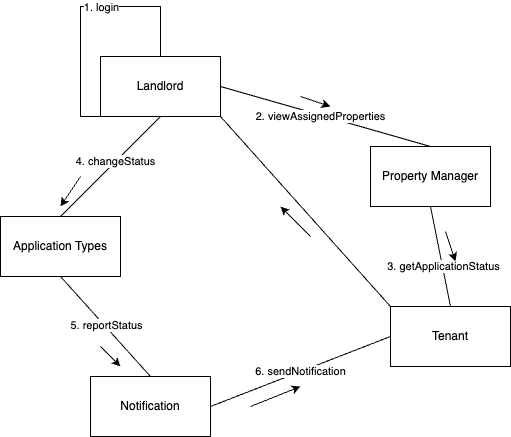

The diagram above was exported from draw.io. Its source (the exported page's mxGraphModel, read from the mxfile embedded in the PNG):
<mxGraphModel dx="1544" dy="779" grid="1" gridSize="10" guides="1" tooltips="1" connect="1" arrows="1" fold="1" page="1" pageScale="1" pageWidth="827" pageHeight="1169" math="0" shadow="0">
  <root>
    <mxCell id="0" />
    <mxCell id="1" parent="0" />
    <mxCell id="s0erb8pZgdnM_bf0QOF8-1" value="Landlord" style="whiteSpace=wrap;html=1;" vertex="1" parent="1">
      <mxGeometry x="170" y="190" width="120" height="60" as="geometry" />
    </mxCell>
    <mxCell id="s0erb8pZgdnM_bf0QOF8-2" value="Property Manager" style="whiteSpace=wrap;html=1;" vertex="1" parent="1">
      <mxGeometry x="440" y="280" width="120" height="60" as="geometry" />
    </mxCell>
    <mxCell id="s0erb8pZgdnM_bf0QOF8-3" value="Tenant" style="whiteSpace=wrap;html=1;" vertex="1" parent="1">
      <mxGeometry x="460" y="440" width="120" height="60" as="geometry" />
    </mxCell>
    <mxCell id="s0erb8pZgdnM_bf0QOF8-4" value="Application Types" style="whiteSpace=wrap;html=1;" vertex="1" parent="1">
      <mxGeometry x="70" y="350" width="120" height="60" as="geometry" />
    </mxCell>
    <mxCell id="s0erb8pZgdnM_bf0QOF8-5" value="Notification" style="whiteSpace=wrap;html=1;" vertex="1" parent="1">
      <mxGeometry x="160" y="510" width="120" height="60" as="geometry" />
    </mxCell>
    <mxCell id="s0erb8pZgdnM_bf0QOF8-6" value="" style="endArrow=none;html=1;rounded=0;exitX=1;exitY=0.5;exitDx=0;exitDy=0;entryX=0.5;entryY=0;entryDx=0;entryDy=0;" edge="1" parent="1" source="s0erb8pZgdnM_bf0QOF8-1" target="s0erb8pZgdnM_bf0QOF8-2">
      <mxGeometry width="50" height="50" relative="1" as="geometry">
        <mxPoint x="390" y="430" as="sourcePoint" />
        <mxPoint x="440" y="380" as="targetPoint" />
      </mxGeometry>
    </mxCell>
    <mxCell id="s0erb8pZgdnM_bf0QOF8-9" value="2. viewAssignedProperties" style="edgeLabel;html=1;align=center;verticalAlign=middle;resizable=0;points=[];" vertex="1" connectable="0" parent="s0erb8pZgdnM_bf0QOF8-6">
      <mxGeometry x="-0.3648" y="1" relative="1" as="geometry">
        <mxPoint x="33" y="12" as="offset" />
      </mxGeometry>
    </mxCell>
    <mxCell id="s0erb8pZgdnM_bf0QOF8-7" value="" style="endArrow=none;html=1;rounded=0;entryX=0.5;entryY=1;entryDx=0;entryDy=0;exitX=0.5;exitY=0;exitDx=0;exitDy=0;" edge="1" parent="1" source="s0erb8pZgdnM_bf0QOF8-1" target="s0erb8pZgdnM_bf0QOF8-1">
      <mxGeometry width="50" height="50" relative="1" as="geometry">
        <mxPoint x="230" y="140" as="sourcePoint" />
        <mxPoint x="440" y="380" as="targetPoint" />
        <Array as="points">
          <mxPoint x="230" y="140" />
          <mxPoint x="150" y="140" />
          <mxPoint x="150" y="250" />
        </Array>
      </mxGeometry>
    </mxCell>
    <mxCell id="s0erb8pZgdnM_bf0QOF8-8" value="1. login" style="edgeLabel;html=1;align=center;verticalAlign=middle;resizable=0;points=[];" vertex="1" connectable="0" parent="s0erb8pZgdnM_bf0QOF8-7">
      <mxGeometry x="-0.3125" relative="1" as="geometry">
        <mxPoint as="offset" />
      </mxGeometry>
    </mxCell>
    <mxCell id="s0erb8pZgdnM_bf0QOF8-10" value="" style="endArrow=none;html=1;rounded=0;entryX=0.5;entryY=1;entryDx=0;entryDy=0;exitX=0.5;exitY=0;exitDx=0;exitDy=0;" edge="1" parent="1" source="s0erb8pZgdnM_bf0QOF8-3" target="s0erb8pZgdnM_bf0QOF8-2">
      <mxGeometry width="50" height="50" relative="1" as="geometry">
        <mxPoint x="390" y="430" as="sourcePoint" />
        <mxPoint x="440" y="380" as="targetPoint" />
      </mxGeometry>
    </mxCell>
    <mxCell id="s0erb8pZgdnM_bf0QOF8-11" value="3. getApplicationStatus" style="edgeLabel;html=1;align=center;verticalAlign=middle;resizable=0;points=[];" vertex="1" connectable="0" parent="s0erb8pZgdnM_bf0QOF8-10">
      <mxGeometry x="-0.2131" relative="1" as="geometry">
        <mxPoint y="-1" as="offset" />
      </mxGeometry>
    </mxCell>
    <mxCell id="s0erb8pZgdnM_bf0QOF8-15" value="" style="endArrow=none;html=1;rounded=0;entryX=0.5;entryY=1;entryDx=0;entryDy=0;exitX=0.5;exitY=0;exitDx=0;exitDy=0;" edge="1" parent="1" source="s0erb8pZgdnM_bf0QOF8-4" target="s0erb8pZgdnM_bf0QOF8-1">
      <mxGeometry width="50" height="50" relative="1" as="geometry">
        <mxPoint x="390" y="430" as="sourcePoint" />
        <mxPoint x="440" y="380" as="targetPoint" />
      </mxGeometry>
    </mxCell>
    <mxCell id="s0erb8pZgdnM_bf0QOF8-20" value="4. changeStatus" style="edgeLabel;html=1;align=center;verticalAlign=middle;resizable=0;points=[];" vertex="1" connectable="0" parent="s0erb8pZgdnM_bf0QOF8-15">
      <mxGeometry x="0.1" y="1" relative="1" as="geometry">
        <mxPoint as="offset" />
      </mxGeometry>
    </mxCell>
    <mxCell id="s0erb8pZgdnM_bf0QOF8-17" value="" style="endArrow=none;html=1;rounded=0;entryX=0.5;entryY=1;entryDx=0;entryDy=0;exitX=0.5;exitY=0;exitDx=0;exitDy=0;" edge="1" parent="1" source="s0erb8pZgdnM_bf0QOF8-5" target="s0erb8pZgdnM_bf0QOF8-4">
      <mxGeometry width="50" height="50" relative="1" as="geometry">
        <mxPoint x="390" y="430" as="sourcePoint" />
        <mxPoint x="440" y="380" as="targetPoint" />
      </mxGeometry>
    </mxCell>
    <mxCell id="s0erb8pZgdnM_bf0QOF8-21" value="5. reportStatus" style="edgeLabel;html=1;align=center;verticalAlign=middle;resizable=0;points=[];" vertex="1" connectable="0" parent="s0erb8pZgdnM_bf0QOF8-17">
      <mxGeometry x="0.0011" y="-1" relative="1" as="geometry">
        <mxPoint y="-1" as="offset" />
      </mxGeometry>
    </mxCell>
    <mxCell id="s0erb8pZgdnM_bf0QOF8-18" value="6. sendNotification" style="endArrow=none;html=1;rounded=0;exitX=1;exitY=0.5;exitDx=0;exitDy=0;entryX=0;entryY=0.5;entryDx=0;entryDy=0;" edge="1" parent="1" source="s0erb8pZgdnM_bf0QOF8-5" target="s0erb8pZgdnM_bf0QOF8-3">
      <mxGeometry width="50" height="50" relative="1" as="geometry">
        <mxPoint x="390" y="430" as="sourcePoint" />
        <mxPoint x="440" y="380" as="targetPoint" />
      </mxGeometry>
    </mxCell>
    <mxCell id="s0erb8pZgdnM_bf0QOF8-19" value="" style="endArrow=none;html=1;rounded=0;entryX=0;entryY=0;entryDx=0;entryDy=0;exitX=1;exitY=1;exitDx=0;exitDy=0;" edge="1" parent="1" source="s0erb8pZgdnM_bf0QOF8-1" target="s0erb8pZgdnM_bf0QOF8-3">
      <mxGeometry width="50" height="50" relative="1" as="geometry">
        <mxPoint x="390" y="430" as="sourcePoint" />
        <mxPoint x="440" y="380" as="targetPoint" />
      </mxGeometry>
    </mxCell>
    <mxCell id="s0erb8pZgdnM_bf0QOF8-22" value="" style="endArrow=classic;html=1;rounded=0;" edge="1" parent="1">
      <mxGeometry width="50" height="50" relative="1" as="geometry">
        <mxPoint x="370" y="230" as="sourcePoint" />
        <mxPoint x="400" y="240" as="targetPoint" />
      </mxGeometry>
    </mxCell>
    <mxCell id="s0erb8pZgdnM_bf0QOF8-23" value="" style="endArrow=classic;html=1;rounded=0;" edge="1" parent="1">
      <mxGeometry width="50" height="50" relative="1" as="geometry">
        <mxPoint x="515" y="365" as="sourcePoint" />
        <mxPoint x="525" y="395" as="targetPoint" />
      </mxGeometry>
    </mxCell>
    <mxCell id="s0erb8pZgdnM_bf0QOF8-24" value="" style="endArrow=classic;html=1;rounded=0;" edge="1" parent="1">
      <mxGeometry width="50" height="50" relative="1" as="geometry">
        <mxPoint x="380" y="370" as="sourcePoint" />
        <mxPoint x="350" y="340" as="targetPoint" />
      </mxGeometry>
    </mxCell>
    <mxCell id="s0erb8pZgdnM_bf0QOF8-25" value="" style="endArrow=classic;html=1;rounded=0;" edge="1" parent="1">
      <mxGeometry width="50" height="50" relative="1" as="geometry">
        <mxPoint x="150" y="310" as="sourcePoint" />
        <mxPoint x="130" y="340" as="targetPoint" />
      </mxGeometry>
    </mxCell>
    <mxCell id="s0erb8pZgdnM_bf0QOF8-26" value="" style="endArrow=classic;html=1;rounded=0;" edge="1" parent="1">
      <mxGeometry width="50" height="50" relative="1" as="geometry">
        <mxPoint x="170" y="480" as="sourcePoint" />
        <mxPoint x="190" y="500" as="targetPoint" />
      </mxGeometry>
    </mxCell>
    <mxCell id="s0erb8pZgdnM_bf0QOF8-27" value="" style="endArrow=classic;html=1;rounded=0;" edge="1" parent="1">
      <mxGeometry width="50" height="50" relative="1" as="geometry">
        <mxPoint x="320" y="540" as="sourcePoint" />
        <mxPoint x="370" y="520" as="targetPoint" />
      </mxGeometry>
    </mxCell>
  </root>
</mxGraphModel>